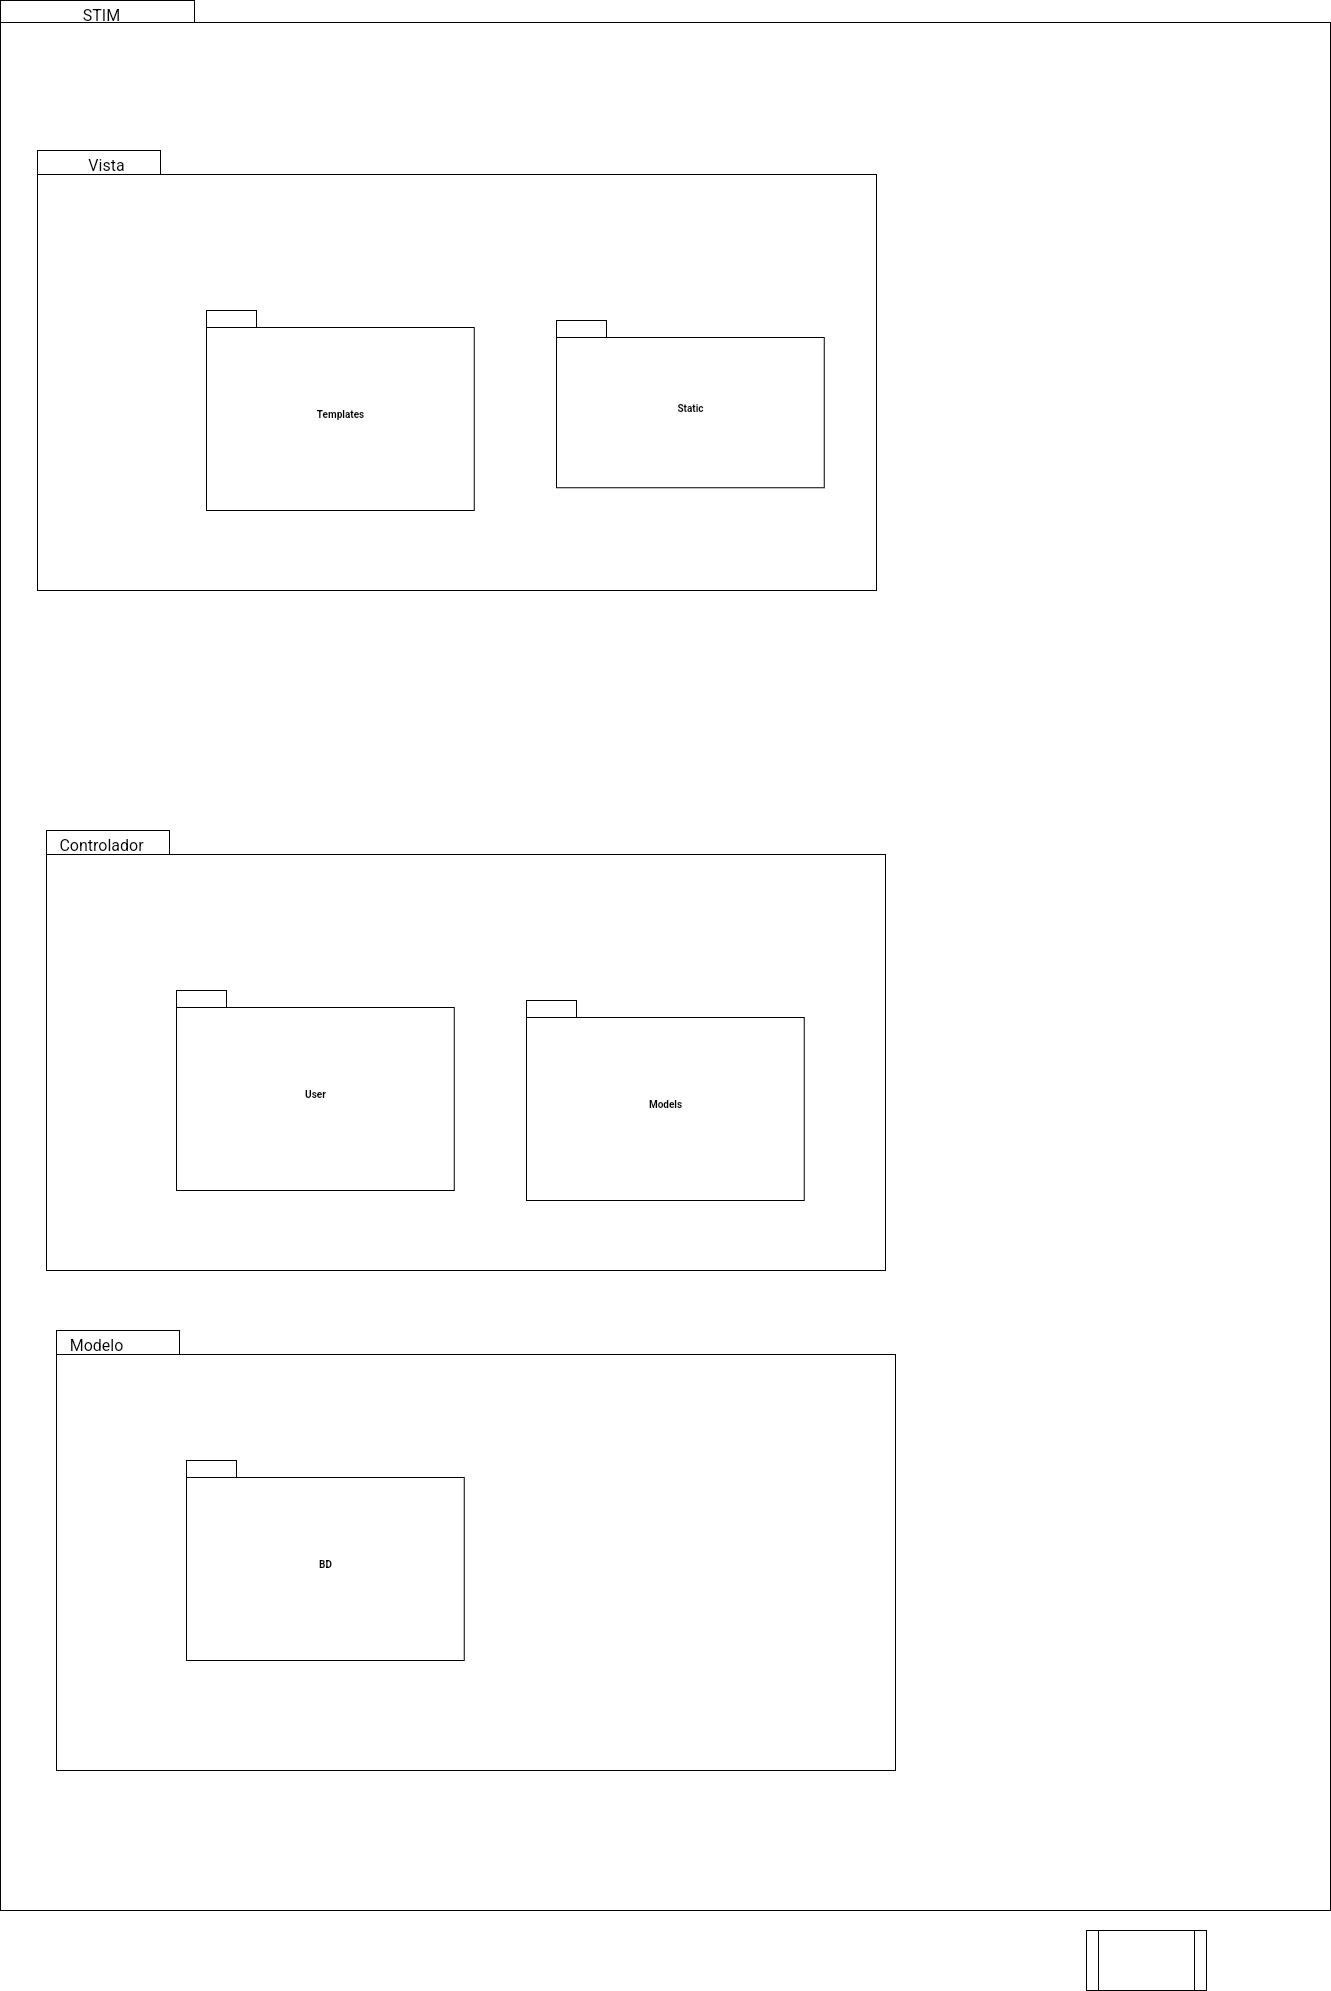

The diagram above was exported from draw.io. Its source (the exported page's mxGraphModel, read from the mxfile embedded in the PNG):
<mxGraphModel dx="687" dy="3582" grid="1" gridSize="10" guides="1" tooltips="1" connect="1" arrows="1" fold="1" page="1" pageScale="1" pageWidth="827" pageHeight="1169" background="none" math="0" shadow="0">
  <root>
    <mxCell id="0" />
    <mxCell id="1" parent="0" />
    <mxCell id="6e0c8c40b5770093-25" value="" style="shape=folder;fontStyle=1;spacingTop=10;tabWidth=123;tabHeight=24;tabPosition=left;html=1;rounded=0;shadow=0;comic=0;labelBackgroundColor=none;strokeWidth=1;fontFamily=Verdana;fontSize=10;align=center;" parent="1" vertex="1">
      <mxGeometry x="691" y="-1590" width="839" height="440" as="geometry" />
    </mxCell>
    <mxCell id="6e0c8c40b5770093-30" value="" style="group" parent="1" vertex="1" connectable="0">
      <mxGeometry x="700" y="-1540" width="550" height="490" as="geometry" />
    </mxCell>
    <mxCell id="6e0c8c40b5770093-24" value="" style="group" parent="6e0c8c40b5770093-30" vertex="1" connectable="0">
      <mxGeometry x="20" width="550" height="590" as="geometry" />
    </mxCell>
    <mxCell id="VPN0JmsKh_ohd3qrB_Ok-4" style="edgeStyle=none;curved=1;rounded=0;orthogonalLoop=1;jettySize=auto;html=1;fontSize=12;startSize=8;endSize=8;" edge="1" parent="6e0c8c40b5770093-24" source="6e0c8c40b5770093-27">
      <mxGeometry relative="1" as="geometry">
        <mxPoint x="273.91499999999996" y="290" as="targetPoint" />
        <Array as="points">
          <mxPoint x="280" y="260" />
        </Array>
      </mxGeometry>
    </mxCell>
    <mxCell id="6e0c8c40b5770093-27" value="Templates" style="shape=folder;fontStyle=1;spacingTop=10;tabWidth=50;tabHeight=17;tabPosition=left;html=1;rounded=0;shadow=0;comic=0;labelBackgroundColor=none;strokeWidth=1;fontFamily=Verdana;fontSize=10;align=center;" parent="6e0c8c40b5770093-24" vertex="1">
      <mxGeometry x="140" y="110" width="267.83" height="200" as="geometry" />
    </mxCell>
    <mxCell id="6e0c8c40b5770093-31" value="Static" style="shape=folder;fontStyle=1;spacingTop=10;tabWidth=50;tabHeight=17;tabPosition=left;html=1;rounded=0;shadow=0;comic=0;labelBackgroundColor=none;strokeWidth=1;fontFamily=Verdana;fontSize=10;align=center;" parent="1" vertex="1">
      <mxGeometry x="1210" y="-1420" width="267.83" height="167.16" as="geometry" />
    </mxCell>
    <mxCell id="VPN0JmsKh_ohd3qrB_Ok-1" value="Vista" style="text;html=1;align=center;verticalAlign=middle;resizable=0;points=[];autosize=1;strokeColor=none;fillColor=none;fontSize=16;" vertex="1" parent="1">
      <mxGeometry x="730" y="-1590" width="60" height="30" as="geometry" />
    </mxCell>
    <mxCell id="VPN0JmsKh_ohd3qrB_Ok-6" value="" style="group" vertex="1" connectable="0" parent="1">
      <mxGeometry x="690" y="-860" width="1277.83" height="1070" as="geometry" />
    </mxCell>
    <mxCell id="VPN0JmsKh_ohd3qrB_Ok-7" value="" style="group" vertex="1" connectable="0" parent="VPN0JmsKh_ohd3qrB_Ok-6">
      <mxGeometry x="20" width="1257.83" height="1070" as="geometry" />
    </mxCell>
    <mxCell id="6e0c8c40b5770093-72" value="" style="shape=folder;fontStyle=1;spacingTop=10;tabWidth=194;tabHeight=22;tabPosition=left;html=1;rounded=0;shadow=0;comic=0;labelBackgroundColor=none;strokeWidth=1;fillColor=none;fontFamily=Verdana;fontSize=10;align=center;" parent="VPN0JmsKh_ohd3qrB_Ok-7" vertex="1">
      <mxGeometry x="-56.08000000000001" y="-880" width="1330" height="1910" as="geometry" />
    </mxCell>
    <mxCell id="VPN0JmsKh_ohd3qrB_Ok-5" value="" style="shape=folder;fontStyle=1;spacingTop=10;tabWidth=123;tabHeight=24;tabPosition=left;html=1;rounded=0;shadow=0;comic=0;labelBackgroundColor=none;strokeWidth=1;fontFamily=Verdana;fontSize=10;align=center;" vertex="1" parent="VPN0JmsKh_ohd3qrB_Ok-7">
      <mxGeometry x="-10" y="-50" width="839" height="440" as="geometry" />
    </mxCell>
    <mxCell id="VPN0JmsKh_ohd3qrB_Ok-8" style="edgeStyle=none;curved=1;rounded=0;orthogonalLoop=1;jettySize=auto;html=1;fontSize=12;startSize=8;endSize=8;" edge="1" parent="VPN0JmsKh_ohd3qrB_Ok-7" source="VPN0JmsKh_ohd3qrB_Ok-9">
      <mxGeometry relative="1" as="geometry">
        <mxPoint x="273.91499999999996" y="290" as="targetPoint" />
        <Array as="points">
          <mxPoint x="280" y="260" />
        </Array>
      </mxGeometry>
    </mxCell>
    <mxCell id="VPN0JmsKh_ohd3qrB_Ok-9" value="User" style="shape=folder;fontStyle=1;spacingTop=10;tabWidth=50;tabHeight=17;tabPosition=left;html=1;rounded=0;shadow=0;comic=0;labelBackgroundColor=none;strokeWidth=1;fontFamily=Verdana;fontSize=10;align=center;" vertex="1" parent="VPN0JmsKh_ohd3qrB_Ok-7">
      <mxGeometry x="120" y="110" width="277.83" height="200" as="geometry" />
    </mxCell>
    <mxCell id="VPN0JmsKh_ohd3qrB_Ok-11" value="" style="shape=folder;fontStyle=1;spacingTop=10;tabWidth=123;tabHeight=24;tabPosition=left;html=1;rounded=0;shadow=0;comic=0;labelBackgroundColor=none;strokeWidth=1;fontFamily=Verdana;fontSize=10;align=center;" vertex="1" parent="VPN0JmsKh_ohd3qrB_Ok-7">
      <mxGeometry y="450" width="839" height="440" as="geometry" />
    </mxCell>
    <mxCell id="VPN0JmsKh_ohd3qrB_Ok-12" value="Modelo" style="text;html=1;align=center;verticalAlign=middle;resizable=0;points=[];autosize=1;strokeColor=none;fillColor=none;fontSize=16;" vertex="1" parent="VPN0JmsKh_ohd3qrB_Ok-7">
      <mxGeometry y="450" width="80" height="30" as="geometry" />
    </mxCell>
    <mxCell id="VPN0JmsKh_ohd3qrB_Ok-13" value="Models" style="shape=folder;fontStyle=1;spacingTop=10;tabWidth=50;tabHeight=17;tabPosition=left;html=1;rounded=0;shadow=0;comic=0;labelBackgroundColor=none;strokeWidth=1;fontFamily=Verdana;fontSize=10;align=center;" vertex="1" parent="VPN0JmsKh_ohd3qrB_Ok-7">
      <mxGeometry x="470" y="120" width="277.83" height="200" as="geometry" />
    </mxCell>
    <mxCell id="VPN0JmsKh_ohd3qrB_Ok-24" value="BD" style="shape=folder;fontStyle=1;spacingTop=10;tabWidth=50;tabHeight=17;tabPosition=left;html=1;rounded=0;shadow=0;comic=0;labelBackgroundColor=none;strokeWidth=1;fontFamily=Verdana;fontSize=10;align=center;" vertex="1" parent="VPN0JmsKh_ohd3qrB_Ok-7">
      <mxGeometry x="130" y="580" width="277.83" height="200" as="geometry" />
    </mxCell>
    <mxCell id="VPN0JmsKh_ohd3qrB_Ok-10" value="Controlador" style="text;html=1;align=center;verticalAlign=middle;resizable=0;points=[];autosize=1;strokeColor=none;fillColor=none;fontSize=16;" vertex="1" parent="VPN0JmsKh_ohd3qrB_Ok-7">
      <mxGeometry x="-10" y="-50" width="110" height="30" as="geometry" />
    </mxCell>
    <mxCell id="VPN0JmsKh_ohd3qrB_Ok-25" value="STIM" style="text;html=1;align=center;verticalAlign=middle;resizable=0;points=[];autosize=1;strokeColor=none;fillColor=none;fontSize=16;" vertex="1" parent="VPN0JmsKh_ohd3qrB_Ok-7">
      <mxGeometry x="15" y="-880" width="60" height="30" as="geometry" />
    </mxCell>
    <mxCell id="VPN0JmsKh_ohd3qrB_Ok-14" value="" style="shape=process;whiteSpace=wrap;html=1;backgroundOutline=1;" vertex="1" parent="1">
      <mxGeometry x="1740" y="190" width="120" height="60" as="geometry" />
    </mxCell>
  </root>
</mxGraphModel>